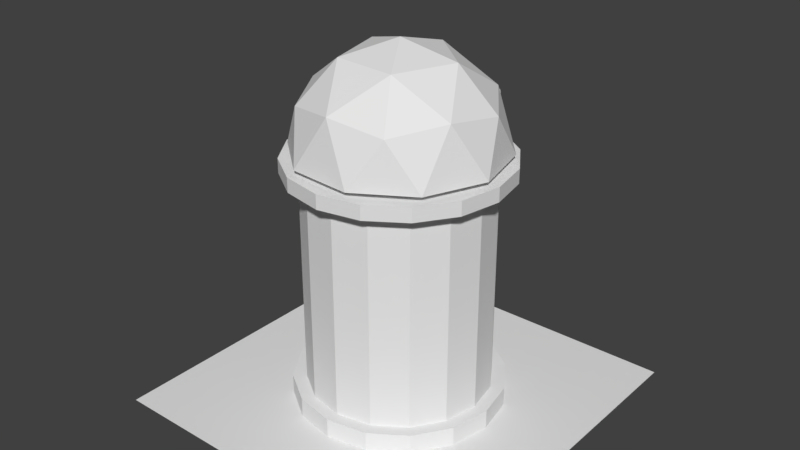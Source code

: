 # Source: BombTower.blend  (saved by Blender 2.79.0; exported with 4.5.12 LTS)
import bpy
from mathutils import Matrix  # noqa: F401  (used for matrix-valued properties, if any)

bpy.ops.wm.read_factory_settings(use_empty=True)
scene = bpy.context.scene
scene.name = 'Scene'

# ---- collections
col_collection_1 = bpy.data.collections.new('Collection 1'); scene.collection.children.link(col_collection_1)

# ---- materials (node trees are filled in below, after node groups)
mat_cannonbox = bpy.data.materials.new('cannonBox')
mat_cannonbox.alpha_threshold = 0.0
mat_cannonbox.use_transparent_shadow = False
mat_cannonbox.roughness = 0.5
mat_cannon = bpy.data.materials.new('Cannon')
mat_cannon.alpha_threshold = 0.0
mat_cannon.use_transparent_shadow = False
mat_cannon.roughness = 0.5
mat_top = bpy.data.materials.new('Top')
mat_top.alpha_threshold = 0.0
mat_top.use_transparent_shadow = False
mat_top.roughness = 0.5
mat_metal = bpy.data.materials.new('Metal')
mat_metal.alpha_threshold = 0.0
mat_metal.use_transparent_shadow = False
mat_metal.roughness = 0.5
mat_body = bpy.data.materials.new('body')
mat_body.alpha_threshold = 0.0
mat_body.use_transparent_shadow = False
mat_body.roughness = 0.5
mat_ground = bpy.data.materials.new('Ground')
mat_ground.alpha_threshold = 0.0
mat_ground.use_transparent_shadow = False
mat_ground.roughness = 0.5

# ---- material node trees

# ---- world
world_world = bpy.data.worlds.new('World'); scene.world = world_world
world_world.color = (0.05088, 0.05088, 0.05088)
world_world.use_sun_shadow = False
world_world.sun_shadow_jitter_overblur = 0.0
world_world.cycles.sampling_method = 'MANUAL'

# ---- meshes
me_cube_001 = bpy.data.meshes.new('Cube.001')
me_cube_001.from_pydata([(-0.3835, 0.009534, 0.6351), (-0.1957, 1.031, 0.4473), (-0.3835, 0.009534, -0.1793), (-0.1957, 1.031, 0.008427), (0.4309, 0.009534, 0.6351), (0.2432, 1.031, 0.4473), (0.4309, 0.009534, -0.1793), (0.2432, 1.031, 0.008427), (0.02372, 0.3812, 0.1076), (0.02372, -0.009568, -1.268), (0.158, 0.4465, 0.08903), (0.158, 0.05573, -1.287), (0.2136, 0.6041, 0.04426), (0.2136, 0.2134, -1.332), (0.158, 0.7617, -0.0005022), (0.158, 0.371, -1.376), (0.02372, 0.827, -0.01904), (0.02372, 0.4363, -1.395), (-0.1105, 0.7617, -0.0005022), (-0.1105, 0.371, -1.376), (-0.1662, 0.6041, 0.04426), (-0.1662, 0.2134, -1.332), (-0.1105, 0.4465, 0.08903), (-0.1105, 0.05573, -1.287), (0.1152, 0.106, -1.301), (0.02372, 0.06154, -1.288), (0.153, 0.2134, -1.332), (0.1152, 0.3207, -1.362), (0.02372, 0.3652, -1.375), (-0.06772, 0.3207, -1.362), (-0.1056, 0.2134, -1.332), (-0.06772, 0.106, -1.301), (0.1152, 0.2711, -0.7199), (0.02372, 0.2266, -0.7072), (0.153, 0.3784, -0.7503), (0.1152, 0.4858, -0.7808), (0.02372, 0.5302, -0.7935), (-0.06772, 0.4858, -0.7808), (-0.1056, 0.3784, -0.7503), (-0.06772, 0.2711, -0.7199), (0.6425, 0.7252, 1.528), (-0.8296, 0.7252, 1.415), (-1.177, 0.7252, -0.01998), (1.205, 0.7252, 0.1633), (-0.01558, 1.501, 0.4586), (1.384, 0.09724, 0.5663), (1.18, 0.09724, -0.2771), (0.3146, 0.09724, 1.823), (1.054, 0.09724, 1.369), (-1.212, 0.09724, 1.194), (-0.5507, 0.09724, 1.757), (-1.085, 0.09724, -0.4514), (-1.416, 0.09724, 0.3509), (0.5195, 0.09724, -0.8396), (-0.3458, 0.09724, -0.9062), (1.089, 0.8354, 0.9138), (-0.1072, 0.8354, 1.649), (-1.177, 0.8354, 0.7395), (-0.6414, 0.8354, -0.5587), (0.7585, 0.8354, -0.451), (0.3712, 1.292, 1.087), (0.7019, 1.292, 0.285), (-0.494, 1.292, 1.021), (-0.6981, 1.292, 0.1773), (0.04105, 1.292, -0.2774), (0.5438, 0.631, 1.368), (-0.7075, 0.631, 1.272), (-1.003, 0.631, 0.05181), (1.022, 0.631, 0.2076), (-0.01558, 1.291, 0.4586), (1.18, 0.05054, 0.5473), (1.007, 0.05054, -0.1668), (0.2695, 0.05054, 1.623), (0.8952, 0.05054, 1.238), (-1.035, 0.05054, 1.09), (-0.4754, 0.05054, 1.566), (-0.9306, 0.05054, -0.3159), (-1.211, 0.05054, 0.3634), (0.3854, 0.05773, -0.682), (-0.2374, 0.05772, -0.73), (0.9231, 0.7247, 0.8455), (-0.09348, 0.7247, 1.471), (-1.002, 0.7247, 0.6973), (-0.524, 0.7257, -0.4226), (0.6217, 0.7257, -0.3344), (0.3132, 1.113, 0.993), (0.5943, 1.112, 0.3111), (-0.4223, 1.113, 0.9364), (-0.5957, 1.113, 0.2195), (0.0345, 1.099, -0.1923)], [], [(0, 1, 3, 2), (2, 3, 7, 6), (6, 7, 5, 4), (4, 5, 1, 0), (2, 6, 4, 0), (7, 3, 1, 5), (8, 9, 11, 10), (10, 11, 13, 12), (12, 13, 15, 14), (14, 15, 17, 16), (16, 17, 19, 18), (18, 19, 21, 20), (13, 11, 24, 26), (20, 21, 23, 22), (22, 23, 9, 8), (28, 27, 35, 36), (19, 17, 28, 29), (9, 23, 31, 25), (11, 9, 25, 24), (15, 13, 26, 27), (21, 19, 29, 30), (17, 15, 27, 28), (23, 21, 30, 31), (32, 33, 39, 38, 37, 36, 35, 34), (26, 24, 32, 34), (31, 30, 38, 39), (29, 28, 36, 37), (27, 26, 34, 35), (24, 25, 33, 32), (25, 31, 39, 33), (30, 29, 37, 38), (40, 55, 60), (41, 56, 62), (42, 57, 63), (43, 59, 61), (61, 64, 44), (61, 59, 64), (64, 63, 44), (64, 58, 63), (58, 42, 63), (63, 62, 44), (63, 57, 62), (57, 41, 62), (62, 60, 44), (62, 56, 60), (56, 40, 60), (60, 61, 44), (60, 55, 61), (55, 43, 61), (46, 59, 43), (46, 53, 59), (54, 51, 58), (51, 42, 58), (52, 57, 42), (52, 49, 57), (49, 41, 57), (50, 56, 41), (50, 47, 56), (47, 40, 56), (48, 55, 40), (48, 45, 55), (45, 43, 55), (51, 52, 42), (49, 50, 41), (47, 48, 40), (45, 46, 43), (65, 85, 80), (66, 87, 81), (67, 88, 82), (68, 86, 84), (86, 69, 89), (86, 89, 84), (89, 69, 88), (89, 88, 83), (83, 88, 67), (88, 69, 87), (88, 87, 82), (82, 87, 66), (87, 69, 85), (87, 85, 81), (81, 85, 65), (85, 69, 86), (85, 86, 80), (80, 86, 68), (71, 68, 84), (71, 84, 78), (79, 83, 76), (76, 83, 67), (77, 67, 82), (77, 82, 74), (74, 82, 66), (75, 66, 81), (75, 81, 72), (72, 81, 65), (73, 65, 80), (73, 80, 70), (70, 80, 68), (76, 67, 77), (74, 66, 75), (72, 65, 73), (70, 68, 71), (64, 59, 84, 89), (58, 64, 89, 83), (53, 46, 71, 78), (59, 53, 78, 84), (54, 58, 83, 79), (51, 54, 79, 76), (49, 52, 77, 74), (47, 50, 75, 72), (45, 48, 73, 70), (52, 51, 76, 77), (50, 49, 74, 75), (48, 47, 72, 73), (46, 45, 70, 71)])
me_cube_001.polygons.foreach_set('material_index', [0, 0, 0, 0, 0, 0, 1, 1, 1, 1, 1, 1, 1, 1, 1, 1, 1, 1, 1, 1, 1, 1, 1, 1, 1, 1, 1, 1, 1, 1, 1, 2, 2, 2, 2, 2, 2, 2, 2, 2, 2, 2, 2, 2, 2, 2, 2, 2, 2, 2, 2, 2, 2, 2, 2, 2, 2, 2, 2, 2, 2, 2, 2, 2, 2, 2, 2, 2, 2, 2, 2, 2, 2, 2, 2, 2, 2, 2, 2, 2, 2, 2, 2, 2, 2, 2, 2, 2, 2, 2, 2, 2, 2, 2, 2, 2, 2, 2, 2, 2, 2, 2, 2, 2, 2, 2, 2, 2, 2, 2, 2, 2, 2, 2])
me_cube_001.materials.append(mat_cannonbox)
me_cube_001.materials.append(mat_cannon)
me_cube_001.materials.append(mat_top)
me_cube_001.use_remesh_preserve_volume = False
me_cube_001.use_remesh_preserve_attributes = False
me_cube_001.use_mirror_vertex_groups = False
me_cube_001.update()
me_cylinder = bpy.data.meshes.new('Cylinder')
me_cylinder.from_pydata([(0.0, 0.2485, -1.25), (0.0, 3.248, -1.25), (0.4784, 0.2485, -1.155), (0.4784, 3.248, -1.155), (0.8839, 0.2485, -0.8839), (0.8839, 3.248, -0.8839), (1.155, 0.2485, -0.4784), (1.155, 3.248, -0.4784), (1.25, 0.2485, -2.104e-07), (1.25, 3.248, -3.416e-07), (1.155, 0.2485, 0.4784), (1.155, 3.248, 0.4784), (0.8839, 0.2485, 0.8839), (0.8839, 3.248, 0.8839), (0.4784, 0.2485, 1.155), (0.4784, 3.248, 1.155), (1.118e-07, 0.2485, 1.25), (1.118e-07, 3.248, 1.25), (-0.4784, 0.2485, 1.155), (-0.4784, 3.248, 1.155), (-0.8839, 0.2485, 0.8839), (-0.8839, 3.248, 0.8839), (-1.155, 0.2485, 0.4784), (-1.155, 3.248, 0.4784), (-1.25, 0.2485, -2.104e-07), (-1.25, 3.248, -3.416e-07), (-1.155, 0.2485, -0.4784), (-1.155, 3.248, -0.4784), (-0.8839, 0.2485, -0.8839), (-0.8839, 3.248, -0.8839), (-0.4784, 0.2485, -1.155), (-0.4784, 3.248, -1.155), (0.0, 0.2656, -1.435), (0.5491, 0.2656, -1.326), (1.015, 0.2656, -1.015), (1.326, 0.2656, -0.5491), (1.435, 0.2656, -2.112e-07), (1.326, 0.2656, 0.5491), (1.015, 0.2656, 1.015), (0.5491, 0.2656, 1.326), (1.118e-07, 0.2656, 1.435), (-0.5491, 0.2656, 1.326), (-1.015, 0.2656, 1.015), (-1.326, 0.2656, 0.5491), (-1.435, 0.2656, -2.112e-07), (-1.326, 0.2656, -0.5491), (-1.015, 0.2656, -1.015), (-0.5491, 0.2656, -1.326), (0.0, -6.24e-08, -1.435), (0.5491, -5.774e-08, -1.326), (1.015, -4.47e-08, -1.015), (1.326, -2.421e-08, -0.5491), (1.435, 0.0, -1.996e-07), (1.326, 2.421e-08, 0.5491), (1.015, 4.47e-08, 1.015), (0.5491, 5.774e-08, 1.326), (1.118e-07, 6.24e-08, 1.435), (-0.5491, 5.774e-08, 1.326), (-1.015, 4.47e-08, 1.015), (-1.326, 2.421e-08, 0.5491), (-1.435, 0.0, -1.996e-07), (-1.326, -2.421e-08, -0.5491), (-1.015, -4.47e-08, -1.015), (-0.5491, -5.774e-08, -1.326), (0.3868, 3.414, -0.9339), (0.0, 3.414, -1.011), (0.7147, 3.414, -0.7147), (0.9339, 3.414, -0.3868), (1.011, 3.414, -3.488e-07), (0.9339, 3.414, 0.3868), (0.7147, 3.414, 0.7147), (0.3868, 3.414, 0.9338), (1.118e-07, 3.414, 1.011), (-0.3868, 3.414, 0.9338), (-0.7147, 3.414, 0.7147), (-0.9339, 3.414, 0.3868), (-1.011, 3.414, -3.488e-07), (-0.9338, 3.414, -0.3868), (-0.7147, 3.414, -0.7147), (-0.3868, 3.414, -0.9339), (0.5685, 3.233, -1.372), (0.0, 3.233, -1.485), (1.05, 3.233, -1.05), (1.372, 3.233, -0.5685), (1.485, 3.233, -3.409e-07), (1.372, 3.233, 0.5685), (1.05, 3.233, 1.05), (0.5685, 3.233, 1.372), (1.118e-07, 3.233, 1.485), (-0.5685, 3.233, 1.372), (-1.05, 3.233, 1.05), (-1.372, 3.233, 0.5685), (-1.485, 3.233, -3.409e-07), (-1.372, 3.233, -0.5685), (-1.05, 3.233, -1.05), (-0.5685, 3.233, -1.372), (0.5685, 3.43, -1.372), (0.0, 3.43, -1.485), (1.05, 3.43, -1.05), (1.372, 3.43, -0.5685), (1.485, 3.43, -3.495e-07), (1.372, 3.43, 0.5685), (1.05, 3.43, 1.05), (0.5685, 3.43, 1.372), (1.118e-07, 3.43, 1.485), (-0.5685, 3.43, 1.372), (-1.05, 3.43, 1.05), (-1.372, 3.43, 0.5685), (-1.485, 3.43, -3.495e-07), (-1.372, 3.43, -0.5685), (-1.05, 3.43, -1.05), (-0.5685, 3.43, -1.372), (-2.5, 1.099e-07, 2.5), (2.5, 1.099e-07, 2.5), (-2.5, -1.08e-07, -2.5), (2.5, -1.08e-07, -2.5)], [], [(0, 1, 3, 2), (2, 3, 5, 4), (4, 5, 7, 6), (6, 7, 9, 8), (8, 9, 11, 10), (10, 11, 13, 12), (12, 13, 15, 14), (14, 15, 17, 16), (16, 17, 19, 18), (18, 19, 21, 20), (20, 21, 23, 22), (22, 23, 25, 24), (24, 25, 27, 26), (26, 27, 29, 28), (66, 67, 99, 98), (28, 29, 31, 30), (30, 31, 1, 0), (16, 18, 41, 40), (24, 26, 45, 44), (6, 8, 36, 35), (14, 16, 40, 39), (22, 24, 44, 43), (4, 6, 35, 34), (36, 37, 53, 52), (41, 42, 58, 57), (46, 47, 63, 62), (34, 35, 51, 50), (39, 40, 56, 55), (32, 33, 49, 48), (44, 45, 61, 60), (37, 38, 54, 53), (42, 43, 59, 58), (47, 32, 48, 63), (35, 36, 52, 51), (40, 41, 57, 56), (45, 46, 62, 61), (33, 34, 50, 49), (38, 39, 55, 54), (43, 44, 60, 59), (8, 10, 37, 36), (26, 28, 46, 45), (0, 2, 33, 32), (18, 20, 42, 41), (10, 12, 38, 37), (28, 30, 47, 46), (2, 4, 34, 33), (20, 22, 43, 42), (12, 14, 39, 38), (30, 0, 32, 47), (64, 65, 79, 78, 77, 76, 75, 74, 73, 72, 71, 70, 69, 68, 67, 66), (79, 65, 97, 111), (27, 25, 92, 93), (9, 7, 83, 84), (64, 66, 98, 96), (78, 79, 111, 110), (65, 64, 96, 97), (17, 15, 87, 88), (77, 78, 110, 109), (76, 77, 109, 108), (25, 23, 91, 92), (7, 5, 82, 83), (75, 76, 108, 107), (1, 31, 95, 81), (74, 75, 107, 106), (15, 13, 86, 87), (85, 84, 100, 101), (90, 89, 105, 106), (95, 94, 110, 111), (83, 82, 98, 99), (88, 87, 103, 104), (93, 92, 108, 109), (80, 81, 97, 96), (86, 85, 101, 102), (91, 90, 106, 107), (81, 95, 111, 97), (84, 83, 99, 100), (89, 88, 104, 105), (94, 93, 109, 110), (82, 80, 96, 98), (87, 86, 102, 103), (92, 91, 107, 108), (19, 17, 88, 89), (67, 68, 100, 99), (68, 69, 101, 100), (11, 9, 84, 85), (29, 27, 93, 94), (3, 1, 81, 80), (69, 70, 102, 101), (21, 19, 89, 90), (70, 71, 103, 102), (71, 72, 104, 103), (13, 11, 85, 86), (31, 29, 94, 95), (72, 73, 105, 104), (5, 3, 80, 82), (23, 21, 90, 91), (73, 74, 106, 105), (112, 113, 115, 114)])
me_cylinder.polygons.foreach_set('material_index', [1, 1, 1, 1, 1, 1, 1, 1, 1, 1, 1, 1, 1, 1, 0, 1, 1, 0, 0, 0, 0, 0, 0, 0, 0, 0, 0, 0, 0, 0, 0, 0, 0, 0, 0, 0, 0, 0, 0, 0, 0, 0, 0, 0, 0, 0, 0, 0, 0, 0, 0, 0, 0, 0, 0, 0, 0, 0, 0, 0, 0, 0, 0, 0, 0, 0, 0, 0, 0, 0, 0, 0, 0, 0, 0, 0, 0, 0, 0, 0, 0, 0, 0, 0, 0, 0, 0, 0, 0, 0, 0, 0, 0, 0, 0, 0, 0, 2])
me_cylinder.materials.append(mat_metal)
me_cylinder.materials.append(mat_body)
me_cylinder.materials.append(mat_ground)
me_cylinder.use_remesh_preserve_volume = False
me_cylinder.use_remesh_preserve_attributes = False
me_cylinder.use_mirror_vertex_groups = False
me_cylinder.update()

# ---- objects
ob_roof = bpy.data.objects.new('Roof', me_cube_001)
ob_body = bpy.data.objects.new('Body', me_cylinder)

# ---- transforms, parenting, visibility, modifiers, constraints
ob_roof.location = (0.02081, 0.4586, 3.408)
ob_roof.rotation_euler = (1.571, 0.0, 0.0)
ob_roof.lineart.crease_threshold = 0.0
ob_body.location = (0.0, 0.0, 0.0)
ob_body.rotation_euler = (1.571, 0.0, 0.0)
ob_body.lineart.crease_threshold = 0.0

# ---- collection membership
col_collection_1.objects.link(ob_roof)
col_collection_1.objects.link(ob_body)

# ---- scene / render settings (as saved in the file)
scene.frame_start = 1; scene.frame_end = 250; scene.frame_set(1)
scene.render.engine = 'BLENDER_EEVEE_NEXT'
scene.render.resolution_percentage = 50
scene.render.dither_intensity = 0.0
scene.cycles.use_denoising = False
scene.cycles.samples = 128
scene.cycles.sampling_pattern = 'TABULATED_SOBOL'
scene.cycles.use_adaptive_sampling = False
scene.cycles.use_light_tree = False
scene.cycles.blur_glossy = 0.0
scene.cycles.sample_clamp_indirect = 0.0
scene.view_settings.view_transform = 'Standard'
bpy.context.view_layer.update()

# ---- added for rendering (the .blend has no active camera and no usable light): camera, sun
cam_auto = bpy.data.cameras.new('AutoCamera')
cam_auto.lens = 50.0
cam_auto.sensor_width = 36.0
cam_auto.clip_end = 1000.0
ob_auto_camera = bpy.data.objects.new('AutoCamera', cam_auto)
scene.collection.objects.link(ob_auto_camera)
ob_auto_camera.location = (7.96444, -9.55732, 8.82611)
ob_auto_camera.rotation_euler = (1.09748, -7.21219e-08, 0.694738)
scene.camera = ob_auto_camera
light_auto_sun = bpy.data.lights.new('AutoSun', 'SUN')
light_auto_sun.energy = 3.0
light_auto_sun.angle = 0.0523599
ob_auto_sun = bpy.data.objects.new('AutoSun', light_auto_sun)
scene.collection.objects.link(ob_auto_sun)
ob_auto_sun.rotation_euler = (0.872665, 0.174533, 0.523599)
bpy.context.view_layer.update()
